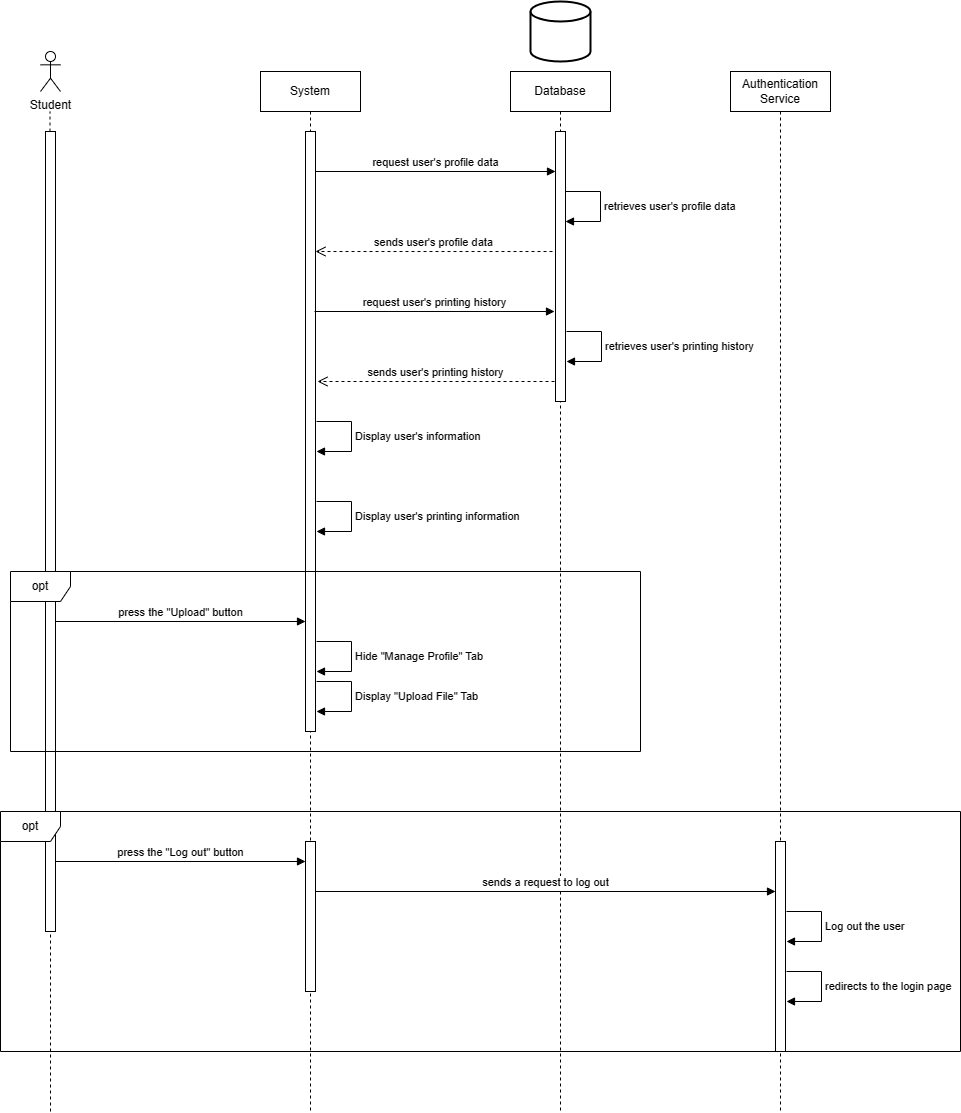

The diagram above was exported from draw.io. Its source (the exported page's mxGraphModel, read from the mxfile embedded in the PNG):
<mxGraphModel dx="1282" dy="543" grid="1" gridSize="10" guides="1" tooltips="1" connect="1" arrows="1" fold="1" page="1" pageScale="1" pageWidth="850" pageHeight="1100" math="0" shadow="0">
  <root>
    <mxCell id="0" />
    <mxCell id="1" parent="0" />
    <mxCell id="95zeUUWTYbPjBZluEfeJ-1" value="Student" style="shape=umlActor;verticalLabelPosition=bottom;verticalAlign=top;html=1;" parent="1" vertex="1">
      <mxGeometry x="60" y="100" width="20" height="40" as="geometry" />
    </mxCell>
    <mxCell id="95zeUUWTYbPjBZluEfeJ-2" value="" style="endArrow=none;dashed=1;html=1;rounded=0;" parent="1" source="95zeUUWTYbPjBZluEfeJ-12" edge="1">
      <mxGeometry width="50" height="50" relative="1" as="geometry">
        <mxPoint x="70" y="420" as="sourcePoint" />
        <mxPoint x="69.5" y="160" as="targetPoint" />
      </mxGeometry>
    </mxCell>
    <mxCell id="95zeUUWTYbPjBZluEfeJ-3" value="System" style="shape=umlLifeline;perimeter=lifelinePerimeter;whiteSpace=wrap;html=1;container=1;dropTarget=0;collapsible=0;recursiveResize=0;outlineConnect=0;portConstraint=eastwest;newEdgeStyle={&quot;curved&quot;:0,&quot;rounded&quot;:0};" parent="1" vertex="1">
      <mxGeometry x="280" y="120" width="100" height="1040" as="geometry" />
    </mxCell>
    <mxCell id="95zeUUWTYbPjBZluEfeJ-4" value="" style="html=1;points=[[0,0,0,0,5],[0,1,0,0,-5],[1,0,0,0,5],[1,1,0,0,-5]];perimeter=orthogonalPerimeter;outlineConnect=0;targetShapes=umlLifeline;portConstraint=eastwest;newEdgeStyle={&quot;curved&quot;:0,&quot;rounded&quot;:0};" parent="95zeUUWTYbPjBZluEfeJ-3" vertex="1">
      <mxGeometry x="45" y="60" width="10" height="600" as="geometry" />
    </mxCell>
    <mxCell id="NhO4ZVES8So4jE0y2_EQ-20" value="" style="html=1;points=[[0,0,0,0,5],[0,1,0,0,-5],[1,0,0,0,5],[1,1,0,0,-5]];perimeter=orthogonalPerimeter;outlineConnect=0;targetShapes=umlLifeline;portConstraint=eastwest;newEdgeStyle={&quot;curved&quot;:0,&quot;rounded&quot;:0};" vertex="1" parent="95zeUUWTYbPjBZluEfeJ-3">
      <mxGeometry x="45" y="770" width="10" height="150" as="geometry" />
    </mxCell>
    <mxCell id="95zeUUWTYbPjBZluEfeJ-11" value="" style="endArrow=none;dashed=1;html=1;rounded=0;" parent="1" edge="1">
      <mxGeometry width="50" height="50" relative="1" as="geometry">
        <mxPoint x="70" y="1160" as="sourcePoint" />
        <mxPoint x="70" y="650" as="targetPoint" />
      </mxGeometry>
    </mxCell>
    <mxCell id="95zeUUWTYbPjBZluEfeJ-12" value="" style="html=1;points=[[0,0,0,0,5],[0,1,0,0,-5],[1,0,0,0,5],[1,1,0,0,-5]];perimeter=orthogonalPerimeter;outlineConnect=0;targetShapes=umlLifeline;portConstraint=eastwest;newEdgeStyle={&quot;curved&quot;:0,&quot;rounded&quot;:0};" parent="1" vertex="1">
      <mxGeometry x="65" y="180" width="10" height="800" as="geometry" />
    </mxCell>
    <mxCell id="95zeUUWTYbPjBZluEfeJ-15" value="Database" style="shape=umlLifeline;perimeter=lifelinePerimeter;whiteSpace=wrap;html=1;container=1;dropTarget=0;collapsible=0;recursiveResize=0;outlineConnect=0;portConstraint=eastwest;newEdgeStyle={&quot;curved&quot;:0,&quot;rounded&quot;:0};" parent="1" vertex="1">
      <mxGeometry x="530" y="120" width="100" height="1040" as="geometry" />
    </mxCell>
    <mxCell id="NhO4ZVES8So4jE0y2_EQ-3" value="" style="html=1;points=[[0,0,0,0,5],[0,1,0,0,-5],[1,0,0,0,5],[1,1,0,0,-5]];perimeter=orthogonalPerimeter;outlineConnect=0;targetShapes=umlLifeline;portConstraint=eastwest;newEdgeStyle={&quot;curved&quot;:0,&quot;rounded&quot;:0};" vertex="1" parent="95zeUUWTYbPjBZluEfeJ-15">
      <mxGeometry x="45" y="60" width="10" height="270" as="geometry" />
    </mxCell>
    <mxCell id="NhO4ZVES8So4jE0y2_EQ-2" value="request user's profile data" style="html=1;verticalAlign=bottom;endArrow=block;curved=0;rounded=0;" edge="1" parent="1" target="NhO4ZVES8So4jE0y2_EQ-3">
      <mxGeometry relative="1" as="geometry">
        <mxPoint x="335" y="220" as="sourcePoint" />
        <mxPoint x="570" y="220" as="targetPoint" />
      </mxGeometry>
    </mxCell>
    <mxCell id="NhO4ZVES8So4jE0y2_EQ-4" value="retrieves user's profile data" style="html=1;align=left;spacingLeft=2;endArrow=block;rounded=0;edgeStyle=orthogonalEdgeStyle;curved=0;rounded=0;" edge="1" parent="1">
      <mxGeometry relative="1" as="geometry">
        <mxPoint x="585" y="240" as="sourcePoint" />
        <Array as="points">
          <mxPoint x="620" y="240" />
          <mxPoint x="620" y="270" />
        </Array>
        <mxPoint x="585" y="270" as="targetPoint" />
      </mxGeometry>
    </mxCell>
    <mxCell id="NhO4ZVES8So4jE0y2_EQ-13" value="opt" style="shape=umlFrame;whiteSpace=wrap;html=1;pointerEvents=0;" vertex="1" parent="1">
      <mxGeometry x="30" y="620" width="630" height="180" as="geometry" />
    </mxCell>
    <mxCell id="NhO4ZVES8So4jE0y2_EQ-14" value="press the &quot;Upload&quot; button" style="html=1;verticalAlign=bottom;endArrow=block;curved=0;rounded=0;" edge="1" parent="1">
      <mxGeometry relative="1" as="geometry">
        <mxPoint x="75" y="670" as="sourcePoint" />
        <mxPoint x="325" y="670" as="targetPoint" />
      </mxGeometry>
    </mxCell>
    <mxCell id="NhO4ZVES8So4jE0y2_EQ-16" value="Hide &quot;Manage Profile&quot; Tab" style="html=1;align=left;spacingLeft=2;endArrow=block;rounded=0;edgeStyle=orthogonalEdgeStyle;curved=0;rounded=0;" edge="1" parent="1">
      <mxGeometry relative="1" as="geometry">
        <mxPoint x="336" y="690" as="sourcePoint" />
        <Array as="points">
          <mxPoint x="371" y="690" />
          <mxPoint x="371" y="720" />
        </Array>
        <mxPoint x="336" y="720" as="targetPoint" />
      </mxGeometry>
    </mxCell>
    <mxCell id="NhO4ZVES8So4jE0y2_EQ-18" value="Display &quot;Upload File&quot; Tab" style="html=1;align=left;spacingLeft=2;endArrow=block;rounded=0;edgeStyle=orthogonalEdgeStyle;curved=0;rounded=0;" edge="1" parent="1">
      <mxGeometry relative="1" as="geometry">
        <mxPoint x="336" y="730" as="sourcePoint" />
        <Array as="points">
          <mxPoint x="371" y="730" />
          <mxPoint x="371" y="760" />
        </Array>
        <mxPoint x="336" y="760" as="targetPoint" />
      </mxGeometry>
    </mxCell>
    <mxCell id="NhO4ZVES8So4jE0y2_EQ-19" value="opt" style="shape=umlFrame;whiteSpace=wrap;html=1;pointerEvents=0;" vertex="1" parent="1">
      <mxGeometry x="20" y="860" width="960" height="240" as="geometry" />
    </mxCell>
    <mxCell id="NhO4ZVES8So4jE0y2_EQ-21" value="press the &quot;Log out&quot; button" style="html=1;verticalAlign=bottom;endArrow=block;curved=0;rounded=0;" edge="1" parent="1">
      <mxGeometry relative="1" as="geometry">
        <mxPoint x="75" y="910" as="sourcePoint" />
        <mxPoint x="325" y="910" as="targetPoint" />
      </mxGeometry>
    </mxCell>
    <mxCell id="NhO4ZVES8So4jE0y2_EQ-22" value="sends user's profile data" style="html=1;verticalAlign=bottom;endArrow=open;dashed=1;endSize=8;curved=0;rounded=0;exitX=0;exitY=1;exitDx=0;exitDy=-5;" edge="1" parent="1" target="95zeUUWTYbPjBZluEfeJ-4">
      <mxGeometry relative="1" as="geometry">
        <mxPoint x="350" y="300" as="targetPoint" />
        <mxPoint x="572" y="300" as="sourcePoint" />
      </mxGeometry>
    </mxCell>
    <mxCell id="NhO4ZVES8So4jE0y2_EQ-25" value="" style="strokeWidth=2;html=1;shape=mxgraph.flowchart.database;whiteSpace=wrap;" vertex="1" parent="1">
      <mxGeometry x="550" y="50" width="60" height="60" as="geometry" />
    </mxCell>
    <mxCell id="NhO4ZVES8So4jE0y2_EQ-49" value="Authentication Service" style="shape=umlLifeline;perimeter=lifelinePerimeter;whiteSpace=wrap;html=1;container=1;dropTarget=0;collapsible=0;recursiveResize=0;outlineConnect=0;portConstraint=eastwest;newEdgeStyle={&quot;curved&quot;:0,&quot;rounded&quot;:0};" vertex="1" parent="1">
      <mxGeometry x="750" y="120" width="100" height="1040" as="geometry" />
    </mxCell>
    <mxCell id="NhO4ZVES8So4jE0y2_EQ-45" value="" style="html=1;points=[[0,0,0,0,5],[0,1,0,0,-5],[1,0,0,0,5],[1,1,0,0,-5]];perimeter=orthogonalPerimeter;outlineConnect=0;targetShapes=umlLifeline;portConstraint=eastwest;newEdgeStyle={&quot;curved&quot;:0,&quot;rounded&quot;:0};" vertex="1" parent="NhO4ZVES8So4jE0y2_EQ-49">
      <mxGeometry x="45" y="770" width="10" height="210" as="geometry" />
    </mxCell>
    <mxCell id="NhO4ZVES8So4jE0y2_EQ-51" value="sends a request&amp;nbsp;to log out" style="html=1;verticalAlign=bottom;endArrow=block;curved=0;rounded=0;" edge="1" parent="1">
      <mxGeometry relative="1" as="geometry">
        <mxPoint x="335" y="940" as="sourcePoint" />
        <mxPoint x="795" y="940" as="targetPoint" />
      </mxGeometry>
    </mxCell>
    <mxCell id="NhO4ZVES8So4jE0y2_EQ-54" value="Log out the user" style="html=1;align=left;spacingLeft=2;endArrow=block;rounded=0;edgeStyle=orthogonalEdgeStyle;curved=0;rounded=0;" edge="1" parent="1">
      <mxGeometry relative="1" as="geometry">
        <mxPoint x="806" y="960" as="sourcePoint" />
        <Array as="points">
          <mxPoint x="841" y="960" />
          <mxPoint x="841" y="990" />
        </Array>
        <mxPoint x="806" y="990" as="targetPoint" />
      </mxGeometry>
    </mxCell>
    <mxCell id="NhO4ZVES8So4jE0y2_EQ-55" value="redirects to the login page" style="html=1;align=left;spacingLeft=2;endArrow=block;rounded=0;edgeStyle=orthogonalEdgeStyle;curved=0;rounded=0;" edge="1" parent="1">
      <mxGeometry relative="1" as="geometry">
        <mxPoint x="806" y="1020" as="sourcePoint" />
        <Array as="points">
          <mxPoint x="841" y="1020" />
          <mxPoint x="841" y="1050" />
        </Array>
        <mxPoint x="806" y="1050" as="targetPoint" />
      </mxGeometry>
    </mxCell>
    <mxCell id="NhO4ZVES8So4jE0y2_EQ-56" value="Display user's information" style="html=1;align=left;spacingLeft=2;endArrow=block;rounded=0;edgeStyle=orthogonalEdgeStyle;curved=0;rounded=0;" edge="1" parent="1">
      <mxGeometry relative="1" as="geometry">
        <mxPoint x="336" y="470" as="sourcePoint" />
        <Array as="points">
          <mxPoint x="371" y="470" />
          <mxPoint x="371" y="500" />
        </Array>
        <mxPoint x="336" y="500" as="targetPoint" />
      </mxGeometry>
    </mxCell>
    <mxCell id="NhO4ZVES8So4jE0y2_EQ-57" value="request user's printing history" style="html=1;verticalAlign=bottom;endArrow=block;curved=0;rounded=0;" edge="1" parent="1">
      <mxGeometry relative="1" as="geometry">
        <mxPoint x="334" y="360" as="sourcePoint" />
        <mxPoint x="574" y="360" as="targetPoint" />
      </mxGeometry>
    </mxCell>
    <mxCell id="NhO4ZVES8So4jE0y2_EQ-58" value="sends user's printing history" style="html=1;verticalAlign=bottom;endArrow=open;dashed=1;endSize=8;curved=0;rounded=0;exitX=0;exitY=1;exitDx=0;exitDy=-5;" edge="1" parent="1">
      <mxGeometry relative="1" as="geometry">
        <mxPoint x="337" y="430" as="targetPoint" />
        <mxPoint x="574" y="430" as="sourcePoint" />
      </mxGeometry>
    </mxCell>
    <mxCell id="NhO4ZVES8So4jE0y2_EQ-59" value="retrieves user's&amp;nbsp;printing history" style="html=1;align=left;spacingLeft=2;endArrow=block;rounded=0;edgeStyle=orthogonalEdgeStyle;curved=0;rounded=0;" edge="1" parent="1">
      <mxGeometry relative="1" as="geometry">
        <mxPoint x="586" y="380" as="sourcePoint" />
        <Array as="points">
          <mxPoint x="621" y="380" />
          <mxPoint x="621" y="410" />
        </Array>
        <mxPoint x="586" y="410" as="targetPoint" />
      </mxGeometry>
    </mxCell>
    <mxCell id="NhO4ZVES8So4jE0y2_EQ-60" value="Display user's printing information" style="html=1;align=left;spacingLeft=2;endArrow=block;rounded=0;edgeStyle=orthogonalEdgeStyle;curved=0;rounded=0;" edge="1" parent="1">
      <mxGeometry relative="1" as="geometry">
        <mxPoint x="336" y="550" as="sourcePoint" />
        <Array as="points">
          <mxPoint x="371" y="550" />
          <mxPoint x="371" y="580" />
        </Array>
        <mxPoint x="336" y="580" as="targetPoint" />
      </mxGeometry>
    </mxCell>
  </root>
</mxGraphModel>